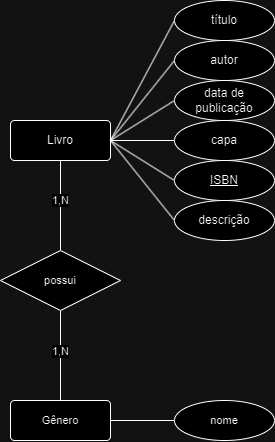

The diagram above was exported from draw.io. Its source (the exported page's mxGraphModel, read from the mxfile embedded in the PNG):
<mxGraphModel dx="1049" dy="572" grid="1" gridSize="10" guides="1" tooltips="1" connect="1" arrows="1" fold="1" page="1" pageScale="1" pageWidth="827" pageHeight="1169" math="0" shadow="0">
  <root>
    <mxCell id="0" />
    <mxCell id="1" parent="0" />
    <mxCell id="3HnmPmNSjK6WqQdK4h8K-1" style="edgeStyle=none;shape=connector;rounded=0;orthogonalLoop=1;jettySize=auto;html=1;exitX=1;exitY=0.5;exitDx=0;exitDy=0;entryX=0;entryY=0.5;entryDx=0;entryDy=0;strokeColor=default;align=center;verticalAlign=middle;fontFamily=Helvetica;fontSize=11;fontColor=default;labelBackgroundColor=default;endArrow=none;endFill=0;" parent="1" source="cgqMEFselCZ3bz55RrJj-1" target="cgqMEFselCZ3bz55RrJj-6" edge="1">
      <mxGeometry relative="1" as="geometry" />
    </mxCell>
    <mxCell id="a92ZbzKNsax6wsC_TVqP-2" style="edgeStyle=none;shape=connector;rounded=0;orthogonalLoop=1;jettySize=auto;html=1;exitX=0.5;exitY=1;exitDx=0;exitDy=0;strokeColor=default;align=center;verticalAlign=middle;fontFamily=Helvetica;fontSize=11;fontColor=default;labelBackgroundColor=default;endArrow=none;endFill=0;" parent="1" source="cgqMEFselCZ3bz55RrJj-1" target="ASfJlbX6ukkWAs34MCtf-5" edge="1">
      <mxGeometry relative="1" as="geometry" />
    </mxCell>
    <mxCell id="a92ZbzKNsax6wsC_TVqP-4" value="1,N" style="edgeLabel;html=1;align=center;verticalAlign=middle;resizable=0;points=[];fontFamily=Helvetica;fontSize=11;fontColor=default;labelBackgroundColor=default;" parent="a92ZbzKNsax6wsC_TVqP-2" connectable="0" vertex="1">
      <mxGeometry x="-0.649" y="-1" relative="1" as="geometry">
        <mxPoint x="1" y="24" as="offset" />
      </mxGeometry>
    </mxCell>
    <mxCell id="cgqMEFselCZ3bz55RrJj-1" value="Livro" style="rounded=1;arcSize=10;whiteSpace=wrap;html=1;align=center;" parent="1" vertex="1">
      <mxGeometry x="150" y="320" width="100" height="40" as="geometry" />
    </mxCell>
    <mxCell id="3HnmPmNSjK6WqQdK4h8K-2" style="edgeStyle=none;shape=connector;rounded=0;orthogonalLoop=1;jettySize=auto;html=1;exitX=0;exitY=0.5;exitDx=0;exitDy=0;entryX=1;entryY=0.5;entryDx=0;entryDy=0;strokeColor=default;align=center;verticalAlign=middle;fontFamily=Helvetica;fontSize=11;fontColor=default;labelBackgroundColor=default;endArrow=none;endFill=0;" parent="1" source="cgqMEFselCZ3bz55RrJj-2" target="cgqMEFselCZ3bz55RrJj-1" edge="1">
      <mxGeometry relative="1" as="geometry" />
    </mxCell>
    <mxCell id="cgqMEFselCZ3bz55RrJj-2" value="autor" style="ellipse;whiteSpace=wrap;html=1;align=center;" parent="1" vertex="1">
      <mxGeometry x="314" y="240" width="100" height="40" as="geometry" />
    </mxCell>
    <mxCell id="3HnmPmNSjK6WqQdK4h8K-3" style="edgeStyle=none;shape=connector;rounded=0;orthogonalLoop=1;jettySize=auto;html=1;exitX=0;exitY=0.5;exitDx=0;exitDy=0;entryX=1;entryY=0.5;entryDx=0;entryDy=0;strokeColor=default;align=center;verticalAlign=middle;fontFamily=Helvetica;fontSize=11;fontColor=default;labelBackgroundColor=default;endArrow=none;endFill=0;" parent="1" source="cgqMEFselCZ3bz55RrJj-3" target="cgqMEFselCZ3bz55RrJj-1" edge="1">
      <mxGeometry relative="1" as="geometry" />
    </mxCell>
    <mxCell id="cgqMEFselCZ3bz55RrJj-3" value="título" style="ellipse;whiteSpace=wrap;html=1;align=center;" parent="1" vertex="1">
      <mxGeometry x="314" y="200" width="100" height="40" as="geometry" />
    </mxCell>
    <mxCell id="cgqMEFselCZ3bz55RrJj-6" value="data de publicação" style="ellipse;whiteSpace=wrap;html=1;align=center;" parent="1" vertex="1">
      <mxGeometry x="314" y="280" width="100" height="40" as="geometry" />
    </mxCell>
    <mxCell id="3HnmPmNSjK6WqQdK4h8K-5" style="edgeStyle=none;shape=connector;rounded=0;orthogonalLoop=1;jettySize=auto;html=1;exitX=0;exitY=0.5;exitDx=0;exitDy=0;entryX=1;entryY=0.5;entryDx=0;entryDy=0;strokeColor=default;align=center;verticalAlign=middle;fontFamily=Helvetica;fontSize=11;fontColor=default;labelBackgroundColor=default;endArrow=none;endFill=0;" parent="1" source="cgqMEFselCZ3bz55RrJj-7" target="cgqMEFselCZ3bz55RrJj-1" edge="1">
      <mxGeometry relative="1" as="geometry" />
    </mxCell>
    <mxCell id="cgqMEFselCZ3bz55RrJj-7" value="&lt;u&gt;ISBN&lt;/u&gt;" style="ellipse;whiteSpace=wrap;html=1;align=center;" parent="1" vertex="1">
      <mxGeometry x="314" y="360" width="100" height="40" as="geometry" />
    </mxCell>
    <mxCell id="3HnmPmNSjK6WqQdK4h8K-4" value="" style="edgeStyle=none;shape=connector;rounded=0;orthogonalLoop=1;jettySize=auto;html=1;strokeColor=default;align=center;verticalAlign=middle;fontFamily=Helvetica;fontSize=11;fontColor=default;labelBackgroundColor=default;endArrow=none;endFill=0;entryX=1;entryY=0.5;entryDx=0;entryDy=0;exitX=0;exitY=0.5;exitDx=0;exitDy=0;" parent="1" source="cgqMEFselCZ3bz55RrJj-8" target="cgqMEFselCZ3bz55RrJj-1" edge="1">
      <mxGeometry relative="1" as="geometry" />
    </mxCell>
    <mxCell id="cgqMEFselCZ3bz55RrJj-8" value="capa" style="ellipse;whiteSpace=wrap;html=1;align=center;" parent="1" vertex="1">
      <mxGeometry x="314" y="320" width="100" height="40" as="geometry" />
    </mxCell>
    <mxCell id="JPq0s-qMuukTg_AM19Rk-2" style="edgeStyle=none;shape=connector;rounded=0;orthogonalLoop=1;jettySize=auto;html=1;exitX=0;exitY=0.5;exitDx=0;exitDy=0;entryX=1;entryY=0.5;entryDx=0;entryDy=0;strokeColor=default;align=center;verticalAlign=middle;fontFamily=Helvetica;fontSize=11;fontColor=default;labelBackgroundColor=default;endArrow=none;endFill=0;" parent="1" source="JPq0s-qMuukTg_AM19Rk-1" target="cgqMEFselCZ3bz55RrJj-1" edge="1">
      <mxGeometry relative="1" as="geometry" />
    </mxCell>
    <mxCell id="JPq0s-qMuukTg_AM19Rk-1" value="descrição" style="ellipse;whiteSpace=wrap;html=1;align=center;" parent="1" vertex="1">
      <mxGeometry x="314" y="400" width="100" height="40" as="geometry" />
    </mxCell>
    <mxCell id="ASfJlbX6ukkWAs34MCtf-4" style="edgeStyle=none;shape=connector;rounded=0;orthogonalLoop=1;jettySize=auto;html=1;exitX=1;exitY=0.5;exitDx=0;exitDy=0;strokeColor=default;align=center;verticalAlign=middle;fontFamily=Helvetica;fontSize=11;fontColor=default;labelBackgroundColor=default;endArrow=none;endFill=0;" parent="1" source="ASfJlbX6ukkWAs34MCtf-2" target="ASfJlbX6ukkWAs34MCtf-3" edge="1">
      <mxGeometry relative="1" as="geometry" />
    </mxCell>
    <mxCell id="ASfJlbX6ukkWAs34MCtf-2" value="Gênero" style="rounded=1;arcSize=10;whiteSpace=wrap;html=1;align=center;fontFamily=Helvetica;fontSize=11;fontColor=default;labelBackgroundColor=default;" parent="1" vertex="1">
      <mxGeometry x="150" y="600" width="100" height="40" as="geometry" />
    </mxCell>
    <mxCell id="ASfJlbX6ukkWAs34MCtf-3" value="nome" style="ellipse;whiteSpace=wrap;html=1;align=center;fontFamily=Helvetica;fontSize=11;fontColor=default;labelBackgroundColor=default;" parent="1" vertex="1">
      <mxGeometry x="314" y="600" width="100" height="40" as="geometry" />
    </mxCell>
    <mxCell id="a92ZbzKNsax6wsC_TVqP-3" style="edgeStyle=none;shape=connector;rounded=0;orthogonalLoop=1;jettySize=auto;html=1;exitX=0.5;exitY=1;exitDx=0;exitDy=0;strokeColor=default;align=center;verticalAlign=middle;fontFamily=Helvetica;fontSize=11;fontColor=default;labelBackgroundColor=default;endArrow=none;endFill=0;" parent="1" source="ASfJlbX6ukkWAs34MCtf-5" target="ASfJlbX6ukkWAs34MCtf-2" edge="1">
      <mxGeometry relative="1" as="geometry" />
    </mxCell>
    <mxCell id="a92ZbzKNsax6wsC_TVqP-5" value="1,N" style="edgeLabel;html=1;align=center;verticalAlign=middle;resizable=0;points=[];fontFamily=Helvetica;fontSize=11;fontColor=default;labelBackgroundColor=default;" parent="a92ZbzKNsax6wsC_TVqP-3" connectable="0" vertex="1">
      <mxGeometry x="0.6153" y="3" relative="1" as="geometry">
        <mxPoint x="-3" y="-32" as="offset" />
      </mxGeometry>
    </mxCell>
    <mxCell id="ASfJlbX6ukkWAs34MCtf-5" value="possui" style="shape=rhombus;perimeter=rhombusPerimeter;whiteSpace=wrap;html=1;align=center;fontFamily=Helvetica;fontSize=11;fontColor=default;labelBackgroundColor=default;" parent="1" vertex="1">
      <mxGeometry x="140" y="450" width="120" height="60" as="geometry" />
    </mxCell>
  </root>
</mxGraphModel>